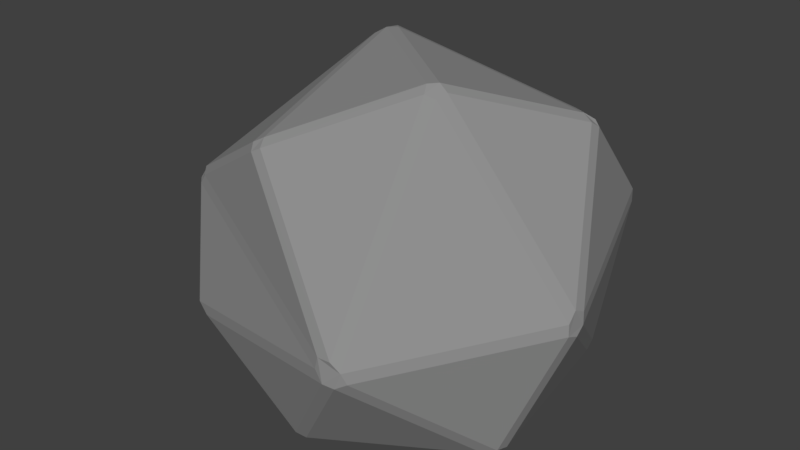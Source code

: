 # Source: Pierre_004.blend  (saved by Blender 2.78.0; exported with 4.5.12 LTS)
import bpy
from mathutils import Matrix  # noqa: F401  (used for matrix-valued properties, if any)

bpy.ops.wm.read_factory_settings(use_empty=True)
scene = bpy.context.scene
scene.name = 'Scene'

# ---- collections
col_collection_1 = bpy.data.collections.new('Collection 1'); scene.collection.children.link(col_collection_1)

# ---- materials (node trees are filled in below, after node groups)
mat_grisclair_003 = bpy.data.materials.new('GrisClair.003')
mat_grisclair_003.alpha_threshold = 0.0
mat_grisclair_003.use_transparent_shadow = False
mat_grisclair_003.diffuse_color = (0.2738, 0.2738, 0.2738, 1.0)
mat_grisclair_003.roughness = 0.5
mat_grisclair_003.specular_intensity = 0.0

# ---- material node trees

# ---- world
world_world = bpy.data.worlds.new('World'); scene.world = world_world
world_world.color = (0.05088, 0.05088, 0.05088)
world_world.use_sun_shadow = False
world_world.sun_shadow_jitter_overblur = 0.0
world_world.cycles.sampling_method = 'MANUAL'

# ---- meshes
me_icosphere_113 = bpy.data.meshes.new('Icosphere.113')
me_icosphere_113.from_pydata([(-0.2597, -0.5412, 1.138), (-0.3063, -0.5574, 1.112), (-0.2859, -0.5912, 1.085), (-0.2426, -0.5819, 1.109), (0.342, -0.1432, 1.353), (0.2964, -0.1324, 1.38), (0.2603, -0.1689, 1.378), (0.2802, -0.2076, 1.35), (0.3276, -0.1901, 1.333), (-0.3979, 0.2863, 1.337), (-0.3527, 0.316, 1.367), (-0.3139, 0.3503, 1.368), (-0.3558, 0.398, 1.355), (-0.3996, 0.3931, 1.339), (-0.4233, 0.3369, 1.324), (0.9621, -0.06574, 0.5894), (0.9516, -0.1112, 0.6114), (0.9546, -0.1572, 0.57), (0.9601, -0.1634, 0.5191), (0.9695, -0.117, 0.503), (0.9675, -0.07188, 0.5346), (0.6789, 0.3756, 1.159), (0.6925, 0.4154, 1.131), (0.6566, 0.4426, 1.147), (0.5654, 0.4328, 1.178), (0.633, 0.386, 1.186), (0.6825, 0.7861, 0.7174), (0.6891, 0.7763, 0.6621), (0.6495, 0.8149, 0.6689), (0.5925, 0.8269, 0.7024), (0.6465, 0.8171, 0.7299), (-0.3207, 0.7537, 1.127), (-0.2535, 0.7721, 1.095), (-0.3207, 0.7812, 1.073), (-0.3716, 0.757, 1.055), (-0.3646, 0.7478, 1.111), (-0.928, 0.2625, 0.6467), (-0.9468, 0.2615, 0.5805), (-0.9693, 0.2338, 0.535), (-0.982, 0.1899, 0.5278), (-0.9744, 0.1483, 0.5686), (-0.9744, 0.2007, 0.602), (-0.7355, -0.4523, 0.8476), (-0.7689, -0.4191, 0.8231), (-0.7758, -0.4507, 0.7822), (-0.7398, -0.4853, 0.7776), (-0.7096, -0.4874, 0.824), (0.4018, -0.806, 0.3937), (0.3802, -0.8183, 0.441), (0.3318, -0.8242, 0.4754), (0.2692, -0.8253, 0.4724), (0.2583, -0.8299, 0.419), (0.3034, -0.8408, 0.3732), (0.3578, -0.8317, 0.3691), (0.6576, 0.3856, 0.1245), (0.7322, 0.4075, 0.151), (0.7693, 0.3808, 0.1592), (0.7726, 0.333, 0.1299), (0.7338, 0.2993, 0.09558), (0.7037, 0.3471, 0.1079), (-0.6811, -0.6014, 0.2516), (-0.718, -0.5648, 0.2653), (-0.7203, -0.538, 0.2183), (-0.684, -0.5796, 0.1964), (-0.6232, -0.6153, 0.208), (-0.01513, -0.6353, -0.1354), (0.07732, -0.5978, -0.1266), (0.02943, -0.6697, -0.1165), (-0.02091, -0.6808, -0.1064), (-0.07115, -0.6462, -0.1235), (-0.7667, 0.1121, -0.1371), (-0.789, 0.06772, -0.1251), (-0.8252, 0.1089, -0.103), (-0.8138, 0.1535, -0.09043), (-0.7675, 0.1579, -0.1129), (0.7341, -0.2728, -0.06926), (0.6881, -0.3017, -0.09107), (0.7102, -0.2442, -0.1022), (0.7484, -0.224, -0.07275), (-0.3756, 0.6245, 0.4153), (-0.3188, 0.6124, 0.3817), (-0.393, 0.5905, 0.3551), (-0.4482, 0.5758, 0.3666), (-0.4252, 0.6039, 0.4119)], [], [(5, 25, 11), (8, 48, 17), (50, 2, 46), (75, 18, 47), (34, 83, 37), (44, 40, 61), (51, 45, 60), (65, 70, 59), (69, 63, 71), (77, 66, 58), (38, 82, 73), (74, 81, 54), (53, 67, 76), (62, 39, 72), (28, 55, 80), (19, 78, 57), (23, 30, 32), (52, 64, 68), (7, 3, 49), (12, 24, 31), (43, 14, 41), (22, 15, 26), (33, 29, 79), (27, 20, 56), (13, 35, 36), (21, 4, 16), (0, 6, 10), (0, 1, 2, 3), (4, 5, 6, 7, 8), (9, 10, 11, 12, 13, 14), (15, 16, 17, 18, 19, 20), (21, 22, 23, 24, 25), (26, 27, 28, 29, 30), (31, 32, 33, 34, 35), (36, 37, 38, 39, 40, 41), (42, 43, 44, 45, 46), (47, 48, 49, 50, 51, 52, 53), (54, 55, 56, 57, 58, 59), (60, 61, 62, 63, 64), (65, 66, 67, 68, 69), (70, 71, 72, 73, 74), (75, 76, 77, 78), (79, 80, 81, 82, 83), (9, 1, 0, 10), (25, 5, 4, 21), (53, 76, 75, 47), (74, 54, 59, 70), (48, 8, 7, 49), (35, 13, 12, 31), (5, 11, 10, 6), (20, 27, 26, 15), (29, 33, 32, 30), (34, 37, 36, 35), (64, 52, 51, 60), (1, 42, 46, 2), (19, 57, 56, 20), (28, 80, 79, 29), (39, 62, 61, 40), (58, 66, 65, 59), (38, 73, 72, 39), (73, 82, 81, 74), (80, 55, 54, 81), (76, 67, 66, 77), (69, 71, 70, 65), (68, 64, 63, 69), (71, 63, 62, 72), (37, 83, 82, 38), (57, 78, 77, 58), (52, 68, 67, 53), (44, 61, 60, 45), (83, 34, 33, 79), (55, 28, 27, 56), (78, 19, 18, 75), (47, 18, 17, 48), (50, 46, 45, 51), (49, 3, 2, 50), (43, 41, 40, 44), (42, 9, 14, 43), (41, 14, 13, 36), (11, 25, 24, 12), (31, 24, 23, 32), (22, 26, 30, 23), (21, 16, 15, 22), (16, 4, 8, 17), (6, 0, 3, 7), (1, 9, 42)])
me_icosphere_113.materials.append(mat_grisclair_003)
me_icosphere_113.use_remesh_preserve_volume = False
me_icosphere_113.use_remesh_preserve_attributes = False
me_icosphere_113.use_mirror_vertex_groups = False
me_icosphere_113.update()

# ---- objects
ob_pierre_005 = bpy.data.objects.new('Pierre.005', me_icosphere_113)

# ---- transforms, parenting, visibility, modifiers, constraints
ob_pierre_005.location = (0.0, 0.0, 0.0)
ob_pierre_005.lineart.crease_threshold = 0.0

# ---- collection membership
col_collection_1.objects.link(ob_pierre_005)

# ---- scene / render settings (as saved in the file)
scene.frame_start = 1; scene.frame_end = 250; scene.frame_set(1)
scene.render.engine = 'BLENDER_EEVEE_NEXT'
scene.render.resolution_percentage = 50
scene.render.dither_intensity = 0.0
scene.cycles.use_denoising = False
scene.cycles.samples = 128
scene.cycles.sampling_pattern = 'TABULATED_SOBOL'
scene.cycles.light_sampling_threshold = 0.0
scene.cycles.use_adaptive_sampling = False
scene.cycles.use_light_tree = False
scene.cycles.blur_glossy = 0.0
scene.cycles.sample_clamp_indirect = 0.0
scene.view_settings.view_transform = 'Standard'
bpy.context.view_layer.update()

# ---- added for rendering (the .blend has no active camera and no usable light): camera, sun
cam_auto = bpy.data.cameras.new('AutoCamera')
cam_auto.lens = 50.0
cam_auto.sensor_width = 36.0
cam_auto.clip_end = 1000.0
ob_auto_camera = bpy.data.objects.new('AutoCamera', cam_auto)
scene.collection.objects.link(ob_auto_camera)
ob_auto_camera.location = (2.7526, -3.31754, 2.82854)
ob_auto_camera.rotation_euler = (1.09748, -7.21219e-08, 0.694738)
scene.camera = ob_auto_camera
light_auto_sun = bpy.data.lights.new('AutoSun', 'SUN')
light_auto_sun.energy = 3.0
light_auto_sun.angle = 0.0523599
ob_auto_sun = bpy.data.objects.new('AutoSun', light_auto_sun)
scene.collection.objects.link(ob_auto_sun)
ob_auto_sun.rotation_euler = (0.872665, 0.174533, 0.523599)
bpy.context.view_layer.update()
